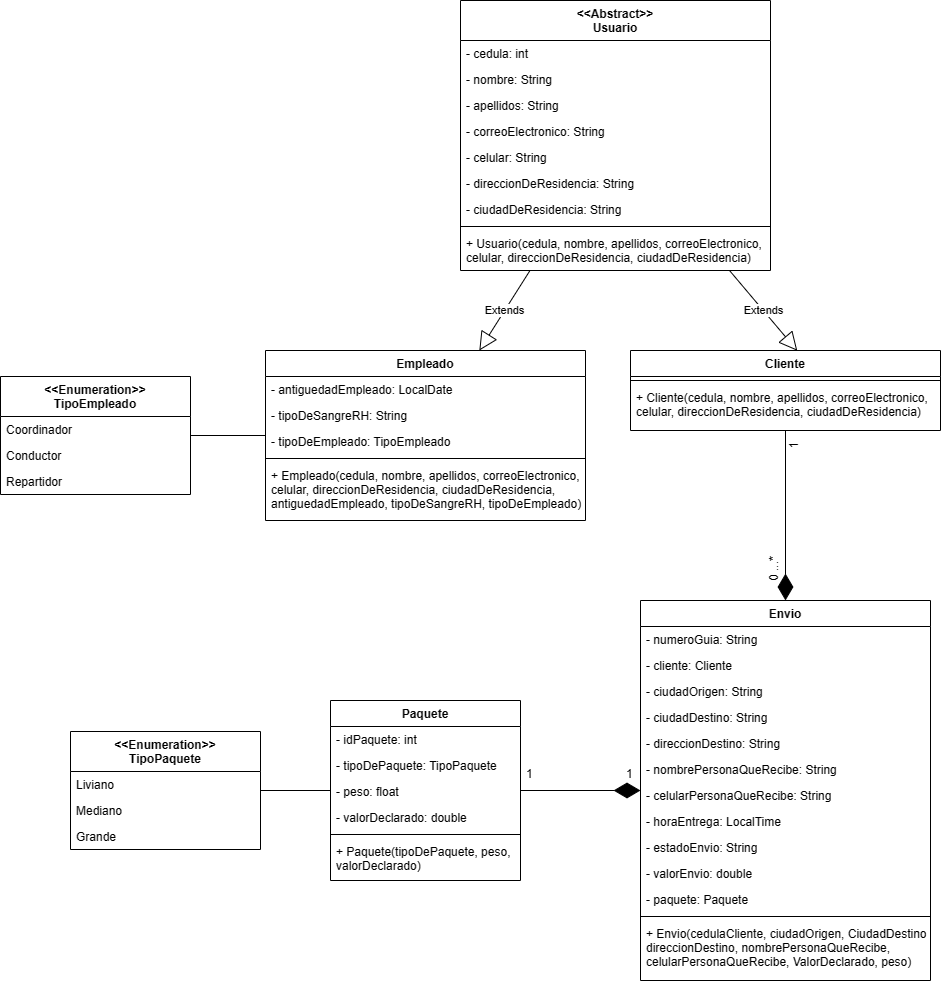

The diagram above was exported from draw.io. Its source (the exported page's mxGraphModel, read from the mxfile embedded in the PNG):
<mxGraphModel dx="1707" dy="486" grid="1" gridSize="10" guides="1" tooltips="1" connect="1" arrows="1" fold="1" page="1" pageScale="1" pageWidth="827" pageHeight="1169" math="0" shadow="0">
  <root>
    <mxCell id="WIyWlLk6GJQsqaUBKTNV-0" />
    <mxCell id="WIyWlLk6GJQsqaUBKTNV-1" parent="WIyWlLk6GJQsqaUBKTNV-0" />
    <mxCell id="zkfFHV4jXpPFQw0GAbJ--0" value="Cliente" style="swimlane;fontStyle=1;align=center;verticalAlign=top;childLayout=stackLayout;horizontal=1;startSize=26;horizontalStack=0;resizeParent=1;resizeLast=0;collapsible=1;marginBottom=0;rounded=0;shadow=0;strokeWidth=1;" parent="WIyWlLk6GJQsqaUBKTNV-1" vertex="1">
      <mxGeometry x="420" y="420" width="310" height="80" as="geometry">
        <mxRectangle x="230" y="140" width="160" height="26" as="alternateBounds" />
      </mxGeometry>
    </mxCell>
    <mxCell id="zkfFHV4jXpPFQw0GAbJ--4" value="" style="line;html=1;strokeWidth=1;align=left;verticalAlign=middle;spacingTop=-1;spacingLeft=3;spacingRight=3;rotatable=0;labelPosition=right;points=[];portConstraint=eastwest;" parent="zkfFHV4jXpPFQw0GAbJ--0" vertex="1">
      <mxGeometry y="26" width="310" height="8" as="geometry" />
    </mxCell>
    <mxCell id="zkfFHV4jXpPFQw0GAbJ--5" value="+ Cliente(cedula, nombre, apellidos, correoElectronico, &#10;celular, direccionDeResidencia, ciudadDeResidencia)" style="text;align=left;verticalAlign=top;spacingLeft=4;spacingRight=4;overflow=hidden;rotatable=0;points=[[0,0.5],[1,0.5]];portConstraint=eastwest;" parent="zkfFHV4jXpPFQw0GAbJ--0" vertex="1">
      <mxGeometry y="34" width="310" height="40" as="geometry" />
    </mxCell>
    <mxCell id="zkfFHV4jXpPFQw0GAbJ--6" value="Paquete" style="swimlane;fontStyle=1;align=center;verticalAlign=top;childLayout=stackLayout;horizontal=1;startSize=26;horizontalStack=0;resizeParent=1;resizeLast=0;collapsible=1;marginBottom=0;rounded=0;shadow=0;strokeWidth=1;" parent="WIyWlLk6GJQsqaUBKTNV-1" vertex="1">
      <mxGeometry x="120" y="770" width="190" height="180" as="geometry">
        <mxRectangle x="130" y="380" width="160" height="26" as="alternateBounds" />
      </mxGeometry>
    </mxCell>
    <mxCell id="zkfFHV4jXpPFQw0GAbJ--7" value="- idPaquete: int" style="text;align=left;verticalAlign=top;spacingLeft=4;spacingRight=4;overflow=hidden;rotatable=0;points=[[0,0.5],[1,0.5]];portConstraint=eastwest;" parent="zkfFHV4jXpPFQw0GAbJ--6" vertex="1">
      <mxGeometry y="26" width="190" height="26" as="geometry" />
    </mxCell>
    <mxCell id="zkfFHV4jXpPFQw0GAbJ--8" value="- tipoDePaquete: TipoPaquete" style="text;align=left;verticalAlign=top;spacingLeft=4;spacingRight=4;overflow=hidden;rotatable=0;points=[[0,0.5],[1,0.5]];portConstraint=eastwest;rounded=0;shadow=0;html=0;" parent="zkfFHV4jXpPFQw0GAbJ--6" vertex="1">
      <mxGeometry y="52" width="190" height="26" as="geometry" />
    </mxCell>
    <mxCell id="7hCQCfNnlfjfRPyXL1vh-8" value="- peso: float" style="text;align=left;verticalAlign=top;spacingLeft=4;spacingRight=4;overflow=hidden;rotatable=0;points=[[0,0.5],[1,0.5]];portConstraint=eastwest;rounded=0;shadow=0;html=0;" vertex="1" parent="zkfFHV4jXpPFQw0GAbJ--6">
      <mxGeometry y="78" width="190" height="26" as="geometry" />
    </mxCell>
    <mxCell id="7hCQCfNnlfjfRPyXL1vh-9" value="- valorDeclarado: double" style="text;align=left;verticalAlign=top;spacingLeft=4;spacingRight=4;overflow=hidden;rotatable=0;points=[[0,0.5],[1,0.5]];portConstraint=eastwest;rounded=0;shadow=0;html=0;" vertex="1" parent="zkfFHV4jXpPFQw0GAbJ--6">
      <mxGeometry y="104" width="190" height="26" as="geometry" />
    </mxCell>
    <mxCell id="zkfFHV4jXpPFQw0GAbJ--9" value="" style="line;html=1;strokeWidth=1;align=left;verticalAlign=middle;spacingTop=-1;spacingLeft=3;spacingRight=3;rotatable=0;labelPosition=right;points=[];portConstraint=eastwest;" parent="zkfFHV4jXpPFQw0GAbJ--6" vertex="1">
      <mxGeometry y="130" width="190" height="8" as="geometry" />
    </mxCell>
    <mxCell id="zkfFHV4jXpPFQw0GAbJ--11" value="+ Paquete(tipoDePaquete, peso, &#10;valorDeclarado)" style="text;align=left;verticalAlign=top;spacingLeft=4;spacingRight=4;overflow=hidden;rotatable=0;points=[[0,0.5],[1,0.5]];portConstraint=eastwest;" parent="zkfFHV4jXpPFQw0GAbJ--6" vertex="1">
      <mxGeometry y="138" width="190" height="42" as="geometry" />
    </mxCell>
    <mxCell id="zkfFHV4jXpPFQw0GAbJ--17" value="Empleado" style="swimlane;fontStyle=1;align=center;verticalAlign=top;childLayout=stackLayout;horizontal=1;startSize=26;horizontalStack=0;resizeParent=1;resizeLast=0;collapsible=1;marginBottom=0;rounded=0;shadow=0;strokeWidth=1;" parent="WIyWlLk6GJQsqaUBKTNV-1" vertex="1">
      <mxGeometry x="55" y="420" width="320" height="170" as="geometry">
        <mxRectangle x="550" y="140" width="160" height="26" as="alternateBounds" />
      </mxGeometry>
    </mxCell>
    <mxCell id="7hCQCfNnlfjfRPyXL1vh-4" value="- antiguedadEmpleado: LocalDate" style="text;align=left;verticalAlign=top;spacingLeft=4;spacingRight=4;overflow=hidden;rotatable=0;points=[[0,0.5],[1,0.5]];portConstraint=eastwest;rounded=0;shadow=0;html=0;" vertex="1" parent="zkfFHV4jXpPFQw0GAbJ--17">
      <mxGeometry y="26" width="320" height="26" as="geometry" />
    </mxCell>
    <mxCell id="7hCQCfNnlfjfRPyXL1vh-5" value="- tipoDeSangreRH: String" style="text;align=left;verticalAlign=top;spacingLeft=4;spacingRight=4;overflow=hidden;rotatable=0;points=[[0,0.5],[1,0.5]];portConstraint=eastwest;rounded=0;shadow=0;html=0;" vertex="1" parent="zkfFHV4jXpPFQw0GAbJ--17">
      <mxGeometry y="52" width="320" height="26" as="geometry" />
    </mxCell>
    <mxCell id="7hCQCfNnlfjfRPyXL1vh-6" value="- tipoDeEmpleado: TipoEmpleado" style="text;align=left;verticalAlign=top;spacingLeft=4;spacingRight=4;overflow=hidden;rotatable=0;points=[[0,0.5],[1,0.5]];portConstraint=eastwest;rounded=0;shadow=0;html=0;" vertex="1" parent="zkfFHV4jXpPFQw0GAbJ--17">
      <mxGeometry y="78" width="320" height="26" as="geometry" />
    </mxCell>
    <mxCell id="zkfFHV4jXpPFQw0GAbJ--23" value="" style="line;html=1;strokeWidth=1;align=left;verticalAlign=middle;spacingTop=-1;spacingLeft=3;spacingRight=3;rotatable=0;labelPosition=right;points=[];portConstraint=eastwest;" parent="zkfFHV4jXpPFQw0GAbJ--17" vertex="1">
      <mxGeometry y="104" width="320" height="8" as="geometry" />
    </mxCell>
    <mxCell id="zkfFHV4jXpPFQw0GAbJ--24" value="+ Empleado(cedula, nombre, apellidos, correoElectronico,&#10;celular, direccionDeResidencia, ciudadDeResidencia,&#10;antiguedadEmpleado, tipoDeSangreRH, tipoDeEmpleado)" style="text;align=left;verticalAlign=top;spacingLeft=4;spacingRight=4;overflow=hidden;rotatable=0;points=[[0,0.5],[1,0.5]];portConstraint=eastwest;" parent="zkfFHV4jXpPFQw0GAbJ--17" vertex="1">
      <mxGeometry y="112" width="320" height="58" as="geometry" />
    </mxCell>
    <mxCell id="7hCQCfNnlfjfRPyXL1vh-11" value="Envio" style="swimlane;fontStyle=1;align=center;verticalAlign=top;childLayout=stackLayout;horizontal=1;startSize=26;horizontalStack=0;resizeParent=1;resizeLast=0;collapsible=1;marginBottom=0;rounded=0;shadow=0;strokeWidth=1;" vertex="1" parent="WIyWlLk6GJQsqaUBKTNV-1">
      <mxGeometry x="430" y="670" width="290" height="380" as="geometry">
        <mxRectangle x="550" y="140" width="160" height="26" as="alternateBounds" />
      </mxGeometry>
    </mxCell>
    <mxCell id="7hCQCfNnlfjfRPyXL1vh-12" value="- numeroGuia: String" style="text;align=left;verticalAlign=top;spacingLeft=4;spacingRight=4;overflow=hidden;rotatable=0;points=[[0,0.5],[1,0.5]];portConstraint=eastwest;" vertex="1" parent="7hCQCfNnlfjfRPyXL1vh-11">
      <mxGeometry y="26" width="290" height="26" as="geometry" />
    </mxCell>
    <mxCell id="7hCQCfNnlfjfRPyXL1vh-13" value="- cliente: Cliente" style="text;align=left;verticalAlign=top;spacingLeft=4;spacingRight=4;overflow=hidden;rotatable=0;points=[[0,0.5],[1,0.5]];portConstraint=eastwest;rounded=0;shadow=0;html=0;" vertex="1" parent="7hCQCfNnlfjfRPyXL1vh-11">
      <mxGeometry y="52" width="290" height="26" as="geometry" />
    </mxCell>
    <mxCell id="7hCQCfNnlfjfRPyXL1vh-14" value="- ciudadOrigen: String" style="text;align=left;verticalAlign=top;spacingLeft=4;spacingRight=4;overflow=hidden;rotatable=0;points=[[0,0.5],[1,0.5]];portConstraint=eastwest;rounded=0;shadow=0;html=0;" vertex="1" parent="7hCQCfNnlfjfRPyXL1vh-11">
      <mxGeometry y="78" width="290" height="26" as="geometry" />
    </mxCell>
    <mxCell id="7hCQCfNnlfjfRPyXL1vh-15" value="- ciudadDestino: String" style="text;align=left;verticalAlign=top;spacingLeft=4;spacingRight=4;overflow=hidden;rotatable=0;points=[[0,0.5],[1,0.5]];portConstraint=eastwest;rounded=0;shadow=0;html=0;" vertex="1" parent="7hCQCfNnlfjfRPyXL1vh-11">
      <mxGeometry y="104" width="290" height="26" as="geometry" />
    </mxCell>
    <mxCell id="7hCQCfNnlfjfRPyXL1vh-16" value="- direccionDestino: String" style="text;align=left;verticalAlign=top;spacingLeft=4;spacingRight=4;overflow=hidden;rotatable=0;points=[[0,0.5],[1,0.5]];portConstraint=eastwest;rounded=0;shadow=0;html=0;" vertex="1" parent="7hCQCfNnlfjfRPyXL1vh-11">
      <mxGeometry y="130" width="290" height="26" as="geometry" />
    </mxCell>
    <mxCell id="7hCQCfNnlfjfRPyXL1vh-17" value="- nombrePersonaQueRecibe: String" style="text;align=left;verticalAlign=top;spacingLeft=4;spacingRight=4;overflow=hidden;rotatable=0;points=[[0,0.5],[1,0.5]];portConstraint=eastwest;rounded=0;shadow=0;html=0;" vertex="1" parent="7hCQCfNnlfjfRPyXL1vh-11">
      <mxGeometry y="156" width="290" height="26" as="geometry" />
    </mxCell>
    <mxCell id="7hCQCfNnlfjfRPyXL1vh-18" value="- celularPersonaQueRecibe: String" style="text;align=left;verticalAlign=top;spacingLeft=4;spacingRight=4;overflow=hidden;rotatable=0;points=[[0,0.5],[1,0.5]];portConstraint=eastwest;rounded=0;shadow=0;html=0;" vertex="1" parent="7hCQCfNnlfjfRPyXL1vh-11">
      <mxGeometry y="182" width="290" height="26" as="geometry" />
    </mxCell>
    <mxCell id="7hCQCfNnlfjfRPyXL1vh-19" value="- horaEntrega: LocalTime" style="text;align=left;verticalAlign=top;spacingLeft=4;spacingRight=4;overflow=hidden;rotatable=0;points=[[0,0.5],[1,0.5]];portConstraint=eastwest;rounded=0;shadow=0;html=0;" vertex="1" parent="7hCQCfNnlfjfRPyXL1vh-11">
      <mxGeometry y="208" width="290" height="26" as="geometry" />
    </mxCell>
    <mxCell id="7hCQCfNnlfjfRPyXL1vh-20" value="- estadoEnvio: String" style="text;align=left;verticalAlign=top;spacingLeft=4;spacingRight=4;overflow=hidden;rotatable=0;points=[[0,0.5],[1,0.5]];portConstraint=eastwest;rounded=0;shadow=0;html=0;" vertex="1" parent="7hCQCfNnlfjfRPyXL1vh-11">
      <mxGeometry y="234" width="290" height="26" as="geometry" />
    </mxCell>
    <mxCell id="7hCQCfNnlfjfRPyXL1vh-24" value="- valorEnvio: double" style="text;align=left;verticalAlign=top;spacingLeft=4;spacingRight=4;overflow=hidden;rotatable=0;points=[[0,0.5],[1,0.5]];portConstraint=eastwest;rounded=0;shadow=0;html=0;" vertex="1" parent="7hCQCfNnlfjfRPyXL1vh-11">
      <mxGeometry y="260" width="290" height="26" as="geometry" />
    </mxCell>
    <mxCell id="7hCQCfNnlfjfRPyXL1vh-25" value="- paquete: Paquete" style="text;align=left;verticalAlign=top;spacingLeft=4;spacingRight=4;overflow=hidden;rotatable=0;points=[[0,0.5],[1,0.5]];portConstraint=eastwest;rounded=0;shadow=0;html=0;" vertex="1" parent="7hCQCfNnlfjfRPyXL1vh-11">
      <mxGeometry y="286" width="290" height="26" as="geometry" />
    </mxCell>
    <mxCell id="7hCQCfNnlfjfRPyXL1vh-21" value="" style="line;html=1;strokeWidth=1;align=left;verticalAlign=middle;spacingTop=-1;spacingLeft=3;spacingRight=3;rotatable=0;labelPosition=right;points=[];portConstraint=eastwest;" vertex="1" parent="7hCQCfNnlfjfRPyXL1vh-11">
      <mxGeometry y="312" width="290" height="8" as="geometry" />
    </mxCell>
    <mxCell id="7hCQCfNnlfjfRPyXL1vh-22" value="+ Envio(cedulaCliente, ciudadOrigen, CiudadDestino,&#10;direccionDestino, nombrePersonaQueRecibe,&#10;celularPersonaQueRecibe, ValorDeclarado, peso)" style="text;align=left;verticalAlign=top;spacingLeft=4;spacingRight=4;overflow=hidden;rotatable=0;points=[[0,0.5],[1,0.5]];portConstraint=eastwest;" vertex="1" parent="7hCQCfNnlfjfRPyXL1vh-11">
      <mxGeometry y="320" width="290" height="60" as="geometry" />
    </mxCell>
    <mxCell id="7hCQCfNnlfjfRPyXL1vh-34" value="&lt;&lt;Abstract&gt;&gt;&#10;Usuario" style="swimlane;fontStyle=1;align=center;verticalAlign=top;childLayout=stackLayout;horizontal=1;startSize=40;horizontalStack=0;resizeParent=1;resizeLast=0;collapsible=1;marginBottom=0;rounded=0;shadow=0;strokeWidth=1;" vertex="1" parent="WIyWlLk6GJQsqaUBKTNV-1">
      <mxGeometry x="250" y="70" width="310" height="270" as="geometry">
        <mxRectangle x="130" y="380" width="160" height="26" as="alternateBounds" />
      </mxGeometry>
    </mxCell>
    <mxCell id="7hCQCfNnlfjfRPyXL1vh-44" value="- cedula: int" style="text;align=left;verticalAlign=top;spacingLeft=4;spacingRight=4;overflow=hidden;rotatable=0;points=[[0,0.5],[1,0.5]];portConstraint=eastwest;rounded=0;shadow=0;html=0;" vertex="1" parent="7hCQCfNnlfjfRPyXL1vh-34">
      <mxGeometry y="40" width="310" height="26" as="geometry" />
    </mxCell>
    <mxCell id="7hCQCfNnlfjfRPyXL1vh-35" value="- nombre: String" style="text;align=left;verticalAlign=top;spacingLeft=4;spacingRight=4;overflow=hidden;rotatable=0;points=[[0,0.5],[1,0.5]];portConstraint=eastwest;" vertex="1" parent="7hCQCfNnlfjfRPyXL1vh-34">
      <mxGeometry y="66" width="310" height="26" as="geometry" />
    </mxCell>
    <mxCell id="7hCQCfNnlfjfRPyXL1vh-36" value="- apellidos: String" style="text;align=left;verticalAlign=top;spacingLeft=4;spacingRight=4;overflow=hidden;rotatable=0;points=[[0,0.5],[1,0.5]];portConstraint=eastwest;rounded=0;shadow=0;html=0;" vertex="1" parent="7hCQCfNnlfjfRPyXL1vh-34">
      <mxGeometry y="92" width="310" height="26" as="geometry" />
    </mxCell>
    <mxCell id="7hCQCfNnlfjfRPyXL1vh-43" value="- correoElectronico: String" style="text;align=left;verticalAlign=top;spacingLeft=4;spacingRight=4;overflow=hidden;rotatable=0;points=[[0,0.5],[1,0.5]];portConstraint=eastwest;rounded=0;shadow=0;html=0;" vertex="1" parent="7hCQCfNnlfjfRPyXL1vh-34">
      <mxGeometry y="118" width="310" height="26" as="geometry" />
    </mxCell>
    <mxCell id="7hCQCfNnlfjfRPyXL1vh-42" value="- celular: String" style="text;align=left;verticalAlign=top;spacingLeft=4;spacingRight=4;overflow=hidden;rotatable=0;points=[[0,0.5],[1,0.5]];portConstraint=eastwest;rounded=0;shadow=0;html=0;" vertex="1" parent="7hCQCfNnlfjfRPyXL1vh-34">
      <mxGeometry y="144" width="310" height="26" as="geometry" />
    </mxCell>
    <mxCell id="7hCQCfNnlfjfRPyXL1vh-41" value="- direccionDeResidencia: String" style="text;align=left;verticalAlign=top;spacingLeft=4;spacingRight=4;overflow=hidden;rotatable=0;points=[[0,0.5],[1,0.5]];portConstraint=eastwest;rounded=0;shadow=0;html=0;" vertex="1" parent="7hCQCfNnlfjfRPyXL1vh-34">
      <mxGeometry y="170" width="310" height="26" as="geometry" />
    </mxCell>
    <mxCell id="7hCQCfNnlfjfRPyXL1vh-46" value="- ciudadDeResidencia: String" style="text;align=left;verticalAlign=top;spacingLeft=4;spacingRight=4;overflow=hidden;rotatable=0;points=[[0,0.5],[1,0.5]];portConstraint=eastwest;rounded=0;shadow=0;html=0;" vertex="1" parent="7hCQCfNnlfjfRPyXL1vh-34">
      <mxGeometry y="196" width="310" height="26" as="geometry" />
    </mxCell>
    <mxCell id="7hCQCfNnlfjfRPyXL1vh-39" value="" style="line;html=1;strokeWidth=1;align=left;verticalAlign=middle;spacingTop=-1;spacingLeft=3;spacingRight=3;rotatable=0;labelPosition=right;points=[];portConstraint=eastwest;" vertex="1" parent="7hCQCfNnlfjfRPyXL1vh-34">
      <mxGeometry y="222" width="310" height="8" as="geometry" />
    </mxCell>
    <mxCell id="7hCQCfNnlfjfRPyXL1vh-47" value="+ Usuario(cedula, nombre, apellidos, correoElectronico,&#10;celular, direccionDeResidencia, ciudadDeResidencia)" style="text;align=left;verticalAlign=top;spacingLeft=4;spacingRight=4;overflow=hidden;rotatable=0;points=[[0,0.5],[1,0.5]];portConstraint=eastwest;" vertex="1" parent="7hCQCfNnlfjfRPyXL1vh-34">
      <mxGeometry y="230" width="310" height="40" as="geometry" />
    </mxCell>
    <mxCell id="7hCQCfNnlfjfRPyXL1vh-48" value="Extends" style="endArrow=block;endSize=16;endFill=0;html=1;rounded=0;entryX=0.538;entryY=0.003;entryDx=0;entryDy=0;entryPerimeter=0;" edge="1" parent="WIyWlLk6GJQsqaUBKTNV-1" source="7hCQCfNnlfjfRPyXL1vh-34" target="zkfFHV4jXpPFQw0GAbJ--0">
      <mxGeometry width="160" relative="1" as="geometry">
        <mxPoint x="570" y="240" as="sourcePoint" />
        <mxPoint x="730" y="240" as="targetPoint" />
      </mxGeometry>
    </mxCell>
    <mxCell id="7hCQCfNnlfjfRPyXL1vh-50" value="Extends" style="endArrow=block;endSize=16;endFill=0;html=1;rounded=0;" edge="1" parent="WIyWlLk6GJQsqaUBKTNV-1" source="7hCQCfNnlfjfRPyXL1vh-34" target="zkfFHV4jXpPFQw0GAbJ--17">
      <mxGeometry width="160" relative="1" as="geometry">
        <mxPoint x="120" y="270" as="sourcePoint" />
        <mxPoint x="280" y="270" as="targetPoint" />
      </mxGeometry>
    </mxCell>
    <mxCell id="7hCQCfNnlfjfRPyXL1vh-57" value="" style="endArrow=diamondThin;endFill=1;endSize=24;html=1;rounded=0;exitX=0.5;exitY=1;exitDx=0;exitDy=0;entryX=0.5;entryY=0;entryDx=0;entryDy=0;" edge="1" parent="WIyWlLk6GJQsqaUBKTNV-1" source="zkfFHV4jXpPFQw0GAbJ--0" target="7hCQCfNnlfjfRPyXL1vh-11">
      <mxGeometry width="160" relative="1" as="geometry">
        <mxPoint x="410" y="680" as="sourcePoint" />
        <mxPoint x="570" y="680" as="targetPoint" />
      </mxGeometry>
    </mxCell>
    <mxCell id="7hCQCfNnlfjfRPyXL1vh-59" value="1" style="text;align=left;verticalAlign=top;spacingLeft=4;spacingRight=4;overflow=hidden;rotatable=0;points=[[0,0.5],[1,0.5]];portConstraint=eastwest;rounded=0;shadow=0;html=0;horizontal=0;" vertex="1" parent="WIyWlLk6GJQsqaUBKTNV-1">
      <mxGeometry x="570" y="487" width="30" height="36" as="geometry" />
    </mxCell>
    <mxCell id="7hCQCfNnlfjfRPyXL1vh-60" value="0 ...*" style="text;align=left;verticalAlign=top;spacingLeft=4;spacingRight=4;overflow=hidden;rotatable=0;points=[[0,0.5],[1,0.5]];portConstraint=eastwest;rounded=0;shadow=0;html=0;horizontal=0;" vertex="1" parent="WIyWlLk6GJQsqaUBKTNV-1">
      <mxGeometry x="550" y="620" width="30" height="36" as="geometry" />
    </mxCell>
    <mxCell id="7hCQCfNnlfjfRPyXL1vh-61" value="1" style="text;align=left;verticalAlign=top;spacingLeft=4;spacingRight=4;overflow=hidden;rotatable=0;points=[[0,0.5],[1,0.5]];portConstraint=eastwest;rounded=0;shadow=0;html=0;horizontal=1;" vertex="1" parent="WIyWlLk6GJQsqaUBKTNV-1">
      <mxGeometry x="410" y="830" width="30" height="36" as="geometry" />
    </mxCell>
    <mxCell id="7hCQCfNnlfjfRPyXL1vh-62" value="" style="endArrow=diamondThin;endFill=1;endSize=24;html=1;rounded=0;" edge="1" parent="WIyWlLk6GJQsqaUBKTNV-1" source="zkfFHV4jXpPFQw0GAbJ--6" target="7hCQCfNnlfjfRPyXL1vh-11">
      <mxGeometry width="160" relative="1" as="geometry">
        <mxPoint x="410" y="760" as="sourcePoint" />
        <mxPoint x="570" y="760" as="targetPoint" />
      </mxGeometry>
    </mxCell>
    <mxCell id="7hCQCfNnlfjfRPyXL1vh-64" value="1" style="text;align=left;verticalAlign=top;spacingLeft=4;spacingRight=4;overflow=hidden;rotatable=0;points=[[0,0.5],[1,0.5]];portConstraint=eastwest;rounded=0;shadow=0;html=0;horizontal=1;" vertex="1" parent="WIyWlLk6GJQsqaUBKTNV-1">
      <mxGeometry x="310" y="830" width="30" height="36" as="geometry" />
    </mxCell>
    <mxCell id="7hCQCfNnlfjfRPyXL1vh-73" value="&lt;&lt;Enumeration&gt;&gt;&#10;TipoPaquete" style="swimlane;fontStyle=1;align=center;verticalAlign=top;childLayout=stackLayout;horizontal=1;startSize=40;horizontalStack=0;resizeParent=1;resizeLast=0;collapsible=1;marginBottom=0;rounded=0;shadow=0;strokeWidth=1;" vertex="1" parent="WIyWlLk6GJQsqaUBKTNV-1">
      <mxGeometry x="-140" y="801" width="190" height="118" as="geometry">
        <mxRectangle x="130" y="380" width="160" height="26" as="alternateBounds" />
      </mxGeometry>
    </mxCell>
    <mxCell id="7hCQCfNnlfjfRPyXL1vh-74" value="Liviano" style="text;align=left;verticalAlign=top;spacingLeft=4;spacingRight=4;overflow=hidden;rotatable=0;points=[[0,0.5],[1,0.5]];portConstraint=eastwest;" vertex="1" parent="7hCQCfNnlfjfRPyXL1vh-73">
      <mxGeometry y="40" width="190" height="26" as="geometry" />
    </mxCell>
    <mxCell id="7hCQCfNnlfjfRPyXL1vh-75" value="Mediano" style="text;align=left;verticalAlign=top;spacingLeft=4;spacingRight=4;overflow=hidden;rotatable=0;points=[[0,0.5],[1,0.5]];portConstraint=eastwest;rounded=0;shadow=0;html=0;" vertex="1" parent="7hCQCfNnlfjfRPyXL1vh-73">
      <mxGeometry y="66" width="190" height="26" as="geometry" />
    </mxCell>
    <mxCell id="7hCQCfNnlfjfRPyXL1vh-76" value="Grande" style="text;align=left;verticalAlign=top;spacingLeft=4;spacingRight=4;overflow=hidden;rotatable=0;points=[[0,0.5],[1,0.5]];portConstraint=eastwest;rounded=0;shadow=0;html=0;" vertex="1" parent="7hCQCfNnlfjfRPyXL1vh-73">
      <mxGeometry y="92" width="190" height="26" as="geometry" />
    </mxCell>
    <mxCell id="7hCQCfNnlfjfRPyXL1vh-80" value="&lt;&lt;Enumeration&gt;&gt;&#10;TipoEmpleado" style="swimlane;fontStyle=1;align=center;verticalAlign=top;childLayout=stackLayout;horizontal=1;startSize=40;horizontalStack=0;resizeParent=1;resizeLast=0;collapsible=1;marginBottom=0;rounded=0;shadow=0;strokeWidth=1;" vertex="1" parent="WIyWlLk6GJQsqaUBKTNV-1">
      <mxGeometry x="-210" y="446" width="190" height="118" as="geometry">
        <mxRectangle x="130" y="380" width="160" height="26" as="alternateBounds" />
      </mxGeometry>
    </mxCell>
    <mxCell id="7hCQCfNnlfjfRPyXL1vh-83" value="Coordinador" style="text;align=left;verticalAlign=top;spacingLeft=4;spacingRight=4;overflow=hidden;rotatable=0;points=[[0,0.5],[1,0.5]];portConstraint=eastwest;rounded=0;shadow=0;html=0;" vertex="1" parent="7hCQCfNnlfjfRPyXL1vh-80">
      <mxGeometry y="40" width="190" height="26" as="geometry" />
    </mxCell>
    <mxCell id="7hCQCfNnlfjfRPyXL1vh-81" value="Conductor" style="text;align=left;verticalAlign=top;spacingLeft=4;spacingRight=4;overflow=hidden;rotatable=0;points=[[0,0.5],[1,0.5]];portConstraint=eastwest;" vertex="1" parent="7hCQCfNnlfjfRPyXL1vh-80">
      <mxGeometry y="66" width="190" height="26" as="geometry" />
    </mxCell>
    <mxCell id="7hCQCfNnlfjfRPyXL1vh-82" value="Repartidor" style="text;align=left;verticalAlign=top;spacingLeft=4;spacingRight=4;overflow=hidden;rotatable=0;points=[[0,0.5],[1,0.5]];portConstraint=eastwest;rounded=0;shadow=0;html=0;" vertex="1" parent="7hCQCfNnlfjfRPyXL1vh-80">
      <mxGeometry y="92" width="190" height="26" as="geometry" />
    </mxCell>
    <mxCell id="7hCQCfNnlfjfRPyXL1vh-84" value="" style="endArrow=none;html=1;edgeStyle=orthogonalEdgeStyle;rounded=0;" edge="1" parent="WIyWlLk6GJQsqaUBKTNV-1" source="7hCQCfNnlfjfRPyXL1vh-73" target="zkfFHV4jXpPFQw0GAbJ--6">
      <mxGeometry relative="1" as="geometry">
        <mxPoint x="220" y="790" as="sourcePoint" />
        <mxPoint x="380" y="790" as="targetPoint" />
      </mxGeometry>
    </mxCell>
    <mxCell id="7hCQCfNnlfjfRPyXL1vh-87" value="" style="endArrow=none;html=1;edgeStyle=orthogonalEdgeStyle;rounded=0;" edge="1" parent="WIyWlLk6GJQsqaUBKTNV-1" source="7hCQCfNnlfjfRPyXL1vh-80" target="zkfFHV4jXpPFQw0GAbJ--17">
      <mxGeometry relative="1" as="geometry">
        <mxPoint x="60" y="870" as="sourcePoint" />
        <mxPoint x="530" y="610" as="targetPoint" />
      </mxGeometry>
    </mxCell>
  </root>
</mxGraphModel>